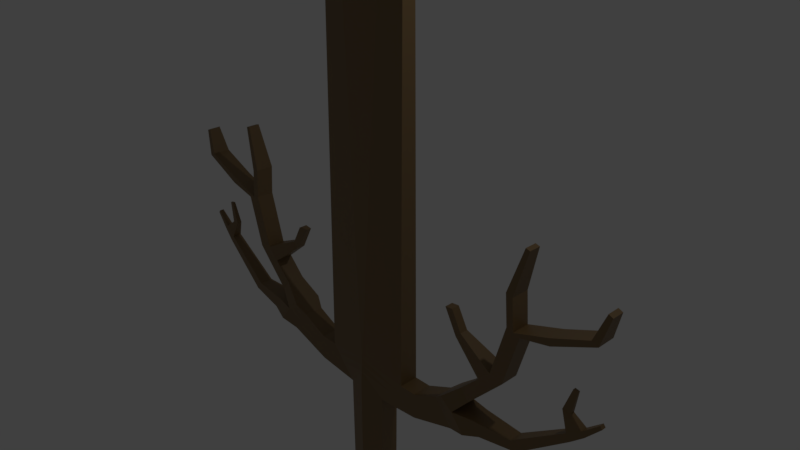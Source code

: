 # Source: treesword.blend  (saved by Blender 3.2.14; exported with 4.5.12 LTS)
import bpy
from mathutils import Matrix  # noqa: F401  (used for matrix-valued properties, if any)

bpy.ops.wm.read_factory_settings(use_empty=True)
scene = bpy.context.scene
scene.name = 'Scene'

# ---- collections
col_collection_1 = bpy.data.collections.new('Collection 1'); scene.collection.children.link(col_collection_1)

# ---- materials (node trees are filled in below, after node groups)
mat_material = bpy.data.materials.new('Material')
mat_material.use_transparent_shadow = False

# ---- material node trees
mat_material.use_nodes = True; mat_material.node_tree.nodes.clear()
_N = mat_material.node_tree.nodes; _L = mat_material.node_tree.links
n0 = _N.new('ShaderNodeBsdfPrincipled'); n0.name = 'Principled BSDF'; n0.location = (10, 300)
n0.distribution = 'GGX'
n0.subsurface_method = 'RANDOM_WALK_SKIN'
n0.inputs[0].default_value = (0.2019, 0.1228, 0.04696, 1.0)
n0.inputs[3].default_value = 1.45
n0.inputs[27].default_value = (0.0, 0.0, 0.0, 1.0)
n0.inputs[28].default_value = 1.0
n1 = _N.new('ShaderNodeOutputMaterial'); n1.name = 'Material Output'; n1.location = (300, 300)
_L.new(n0.outputs[0], n1.inputs[0])
n1.is_active_output = True

# ---- world
world_world = bpy.data.worlds.new('World'); scene.world = world_world
world_world.color = (0.05088, 0.05088, 0.05088)
world_world.use_sun_shadow = False
world_world.sun_shadow_jitter_overblur = 0.0
world_world.cycles.sampling_method = 'MANUAL'

# ---- cameras
cam_camera = bpy.data.cameras.new('Camera')
cam_camera.clip_end = 100.0
cam_camera.lens = 35.0
cam_camera.sensor_width = 32.0
cam_camera.sensor_height = 18.0
cam_camera.ortho_scale = 7.314
cam_camera.dof.focus_distance = 0.0
cam_camera.dof.aperture_fstop = 128.0

# ---- lights
light_lamp = bpy.data.lights.new('Lamp', 'POINT')
light_lamp.transmission_factor = 0.0
light_lamp.cutoff_distance = 30.0
light_lamp.energy = 100.0
light_lamp.shadow_buffer_clip_start = 1.001
light_lamp.shadow_soft_size = 0.1
light_lamp.shadow_maximum_resolution = 0.006
light_lamp.use_absolute_resolution = True

# ---- meshes
me_cylinder = bpy.data.meshes.new('Cylinder')
me_cylinder.from_pydata([(0.0, 0.07839, 10.13), (0.0, 0.2977, -3.896), (0.0, -0.06145, 10.13), (0.0, -0.2912, -3.896), (-0.8636, 0.07839, 10.13), (-0.9338, 0.2009, -4.083), (-0.8636, -0.06145, 10.13), (-0.9338, -0.1812, -4.083), (0.0, 0.07092, 11.86), (0.0, -0.05398, 11.86), (-0.09149, 0.07092, 11.86), (-0.09149, -0.05398, 11.86), (-0.4161, -0.1819, -4.675), (-0.416, 0.2002, -4.676), (0.0, -0.3222, -4.488), (0.0, 0.3275, -4.488), (-1.279, 0.201, -4.078), (-1.279, -0.1811, -4.078), (-1.282, 0.2003, -4.59), (-1.282, -0.1818, -4.59), (-1.807, 0.2011, -3.831), (-1.807, -0.181, -3.831), (-2.169, 0.2004, -4.3), (-2.169, -0.1817, -4.3), (-0.3985, 0.1988, -6.94), (-0.3985, -0.1833, -6.939), (0.0, -0.3238, -6.907), (0.0, 0.326, -6.908), (-0.5257, 0.2558, -7.266), (-0.5257, -0.2392, -7.266), (0.0, -0.4212, -7.234), (0.0, 0.4205, -7.234), (-0.3954, 0.1114, -7.54), (-0.3954, -0.1005, -7.54), (0.0, -0.1784, -7.522), (0.0, 0.182, -7.522), (-2.0, 0.2832, -3.662), (-2.0, -0.2627, -3.662), (-2.517, 0.2822, -4.192), (-2.517, -0.2637, -4.192), (0.0, 0.3126, -4.192), (-0.6749, 0.2006, -4.379), (-0.6749, -0.1816, -4.379), (0.0, -0.3067, -4.192), (-1.28, 0.2007, -4.374), (-1.28, -0.1814, -4.374), (-1.988, 0.2008, -4.066), (-1.988, -0.1813, -4.066), (-2.259, 0.2827, -3.857), (-2.259, -0.2632, -3.857), (-2.371, 0.1856, -3.332), (-2.371, -0.1653, -3.332), (-2.537, 0.1853, -3.547), (-2.537, -0.1657, -3.547), (-2.829, 0.2109, -4.084), (-2.828, -0.1922, -4.084), (-2.638, -0.1919, -3.837), (-2.638, 0.2113, -3.837), (-3.564, 0.1446, -3.983), (-3.564, -0.1256, -3.983), (-3.436, -0.1254, -3.817), (-3.436, 0.1448, -3.817), (-2.959, 0.1857, -2.738), (-2.959, -0.1653, -2.738), (-3.221, 0.1854, -2.811), (-3.221, -0.1656, -2.811), (-3.24, 0.1857, -1.736), (-3.24, -0.1653, -1.736), (-3.502, 0.1854, -1.809), (-3.502, -0.1656, -1.809), (-0.8044, 0.2007, -4.231), (0.0, -0.299, -4.044), (-1.28, 0.2009, -4.226), (-1.898, 0.201, -3.949), (-2.13, 0.283, -3.759), (0.0, 0.3052, -4.044), (-0.8044, -0.1814, -4.231), (-1.28, -0.1813, -4.226), (-1.898, -0.1812, -3.949), (-2.13, -0.263, -3.759), (-2.454, 0.1855, -3.439), (-2.454, -0.1655, -3.439), (-3.09, 0.1855, -2.775), (-3.09, -0.1655, -2.775), (-3.371, 0.1855, -1.773), (-3.371, -0.1655, -1.773), (-3.189, 0.1857, -1.148), (-3.189, -0.1653, -1.148), (-3.32, 0.1855, -1.185), (-3.32, -0.1654, -1.184), (-4.034, -0.1654, -1.545), (-4.057, -0.1656, -1.679), (-4.057, 0.1854, -1.679), (-4.034, 0.1856, -1.545), (-4.736, -0.1654, -1.244), (-4.861, -0.1656, -1.299), (-4.861, 0.1854, -1.299), (-4.736, 0.1856, -1.244), (-4.913, -0.1058, -0.7579), (-4.995, -0.1059, -0.7944), (-4.995, 0.1259, -0.7944), (-4.913, 0.126, -0.7579), (-3.447, 0.1208, -0.3219), (-3.447, -0.1005, -0.3219), (-3.53, 0.1207, -0.3451), (-3.529, -0.1006, -0.345), (-2.727, -0.1653, -2.972), (-2.951, -0.1656, -3.102), (-2.727, 0.1857, -2.972), (-2.951, 0.1853, -3.102), (-2.839, 0.1855, -3.037), (-2.839, -0.1655, -3.037), (-2.227, 0.08995, -2.379), (-2.227, -0.0696, -2.379), (-2.121, -0.06961, -2.486), (-2.121, 0.08994, -2.486), (-2.024, 0.08995, -2.002), (-2.024, -0.0696, -2.002), (-1.875, -0.06961, -2.019), (-1.875, 0.08994, -2.019), (-4.517, 0.1019, -3.205), (-4.517, -0.08267, -3.205), (-4.43, -0.08251, -3.092), (-4.43, 0.1021, -3.092), (-5.001, 0.05279, -2.718), (-5.001, -0.0334, -2.718), (-4.961, -0.03332, -2.665), (-4.961, 0.05287, -2.665), (-4.738, 0.07734, -3.011), (-4.674, 0.07746, -2.928), (-4.738, -0.05804, -3.011), (-4.674, -0.05791, -2.928), (-4.294, 0.05891, -2.733), (-4.294, -0.0392, -2.733), (-4.449, 0.04583, -2.751), (-4.449, -0.02613, -2.751), (-4.434, 0.03762, -2.312), (-4.434, -0.0177, -2.312), (-4.521, 0.03025, -2.322), (-4.521, -0.01033, -2.322)], [], [(2, 0, 8, 9), (41, 40, 15, 13), (3, 2, 6, 7), (1, 0, 2, 3), (5, 4, 0, 1), (7, 6, 4, 5), (8, 10, 11, 9), (0, 4, 10, 8), (6, 2, 9, 11), (4, 6, 11, 10), (13, 15, 27, 24), (43, 42, 12, 14), (40, 43, 14, 15), (13, 12, 19, 18), (77, 17, 21, 78), (41, 13, 18, 44), (76, 7, 17, 77), (7, 5, 16, 17), (46, 22, 38, 48), (18, 19, 23, 22), (44, 18, 22, 46), (17, 16, 20, 21), (24, 27, 31, 28), (14, 12, 25, 26), (15, 14, 26, 27), (12, 13, 24, 25), (30, 29, 33, 34), (26, 25, 29, 30), (27, 26, 30, 31), (25, 24, 28, 29), (32, 35, 34, 33), (31, 30, 34, 35), (29, 28, 32, 33), (28, 31, 35, 32), (48, 38, 54, 57), (21, 20, 36, 37), (78, 21, 37, 79), (22, 23, 39, 38), (23, 47, 49, 39), (48, 49, 53, 52), (72, 44, 46, 73), (73, 46, 48, 74), (12, 42, 45, 19), (70, 41, 44, 72), (19, 45, 47, 23), (75, 71, 43, 40), (71, 76, 42, 43), (70, 75, 40, 41), (111, 106, 63, 83), (79, 37, 51, 81), (74, 48, 52, 80), (37, 36, 50, 51), (54, 55, 59, 58), (39, 49, 56, 55), (38, 39, 55, 54), (49, 48, 57, 56), (60, 61, 123, 122), (56, 57, 61, 60), (55, 56, 60, 59), (57, 54, 58, 61), (83, 63, 67, 85), (108, 62, 112, 115), (109, 107, 65, 64), (110, 109, 64, 82), (68, 69, 91, 92), (63, 62, 66, 67), (64, 65, 69, 68), (82, 64, 68, 84), (62, 82, 84, 66), (84, 85, 89, 88), (108, 110, 82, 62), (65, 83, 85, 69), (36, 74, 80, 50), (49, 79, 81, 53), (107, 111, 83, 65), (5, 1, 75, 70), (3, 7, 76, 71), (1, 3, 71, 75), (5, 70, 72, 16), (20, 73, 74, 36), (16, 72, 73, 20), (47, 78, 79, 49), (42, 76, 77, 45), (45, 77, 78, 47), (89, 87, 103, 105), (66, 84, 88, 86), (85, 67, 87, 89), (67, 66, 86, 87), (90, 93, 97, 94), (85, 84, 93, 90), (69, 85, 90, 91), (84, 68, 92, 93), (97, 96, 100, 101), (92, 91, 95, 96), (93, 92, 96, 97), (91, 90, 94, 95), (98, 101, 100, 99), (95, 94, 98, 99), (94, 97, 101, 98), (96, 95, 99, 100), (103, 102, 104, 105), (87, 86, 102, 103), (88, 89, 105, 104), (86, 88, 104, 102), (53, 81, 111, 107), (50, 80, 110, 108), (80, 52, 109, 110), (52, 53, 107, 109), (51, 50, 108, 106), (81, 51, 106, 111), (114, 115, 119, 118), (63, 106, 114, 113), (62, 63, 113, 112), (106, 108, 115, 114), (118, 119, 116, 117), (113, 114, 118, 117), (115, 112, 116, 119), (112, 113, 117, 116), (129, 128, 124, 127), (59, 60, 122, 121), (61, 58, 120, 123), (58, 59, 121, 120), (126, 127, 124, 125), (128, 130, 125, 124), (131, 129, 127, 126), (130, 131, 126, 125), (121, 122, 131, 130), (131, 122, 133, 135), (120, 121, 130, 128), (123, 120, 128, 129), (135, 133, 137, 139), (123, 129, 134, 132), (122, 123, 132, 133), (129, 131, 135, 134), (137, 136, 138, 139), (133, 132, 136, 137), (134, 135, 139, 138), (132, 134, 138, 136)])
me_cylinder.materials.append(mat_material)
me_cylinder.use_remesh_preserve_volume = False
me_cylinder.use_remesh_preserve_attributes = False
me_cylinder.use_mirror_vertex_groups = False
me_cylinder.update()

# ---- objects
ob_lamp = bpy.data.objects.new('Lamp', light_lamp)
ob_camera = bpy.data.objects.new('Camera', cam_camera)
ob_cylinder = bpy.data.objects.new('Cylinder', me_cylinder)

# ---- transforms, parenting, visibility, modifiers, constraints
ob_lamp.location = (4.076, 1.005, 5.904)
ob_lamp.rotation_euler = (0.6503, 0.05522, 1.866)
ob_lamp.lock_rotations_4d = False
ob_lamp.empty_display_type = 'ARROWS'
ob_lamp.color = (0.0, 0.0, 0.0, 0.0)
ob_lamp.lineart.crease_threshold = 0.0
ob_camera.location = (7.481, -6.508, 5.344)
ob_camera.rotation_euler = (1.109, 0.0, 0.8149)
ob_camera.lock_rotations_4d = False
ob_camera.empty_display_type = 'ARROWS'
ob_camera.color = (0.0, 0.0, 0.0, 0.0)
ob_camera.display_type = 'WIRE'
ob_camera.lineart.crease_threshold = 0.0
ob_cylinder.location = (0.05764, -1.785e-07, 1.329)
ob_cylinder.scale = (0.7237, 0.7237, 0.7237)
ob_cylinder.lineart.crease_threshold = 0.0
_m = ob_cylinder.modifiers.new('Mirror', 'MIRROR')

# ---- collection membership
col_collection_1.objects.link(ob_lamp)
col_collection_1.objects.link(ob_camera)
col_collection_1.objects.link(ob_cylinder)

# ---- scene / render settings (as saved in the file)
scene.camera = ob_camera
scene.frame_start = 1; scene.frame_end = 250; scene.frame_set(1)
scene.render.engine = 'BLENDER_EEVEE_NEXT'
scene.render.resolution_percentage = 50
scene.render.dither_intensity = 0.0
scene.cycles.use_denoising = False
scene.cycles.samples = 128
scene.cycles.sampling_pattern = 'TABULATED_SOBOL'
scene.cycles.use_adaptive_sampling = False
scene.cycles.use_light_tree = False
scene.cycles.blur_glossy = 0.0
scene.cycles.sample_clamp_indirect = 0.0
scene.view_settings.view_transform = 'Standard'
bpy.context.view_layer.update()
